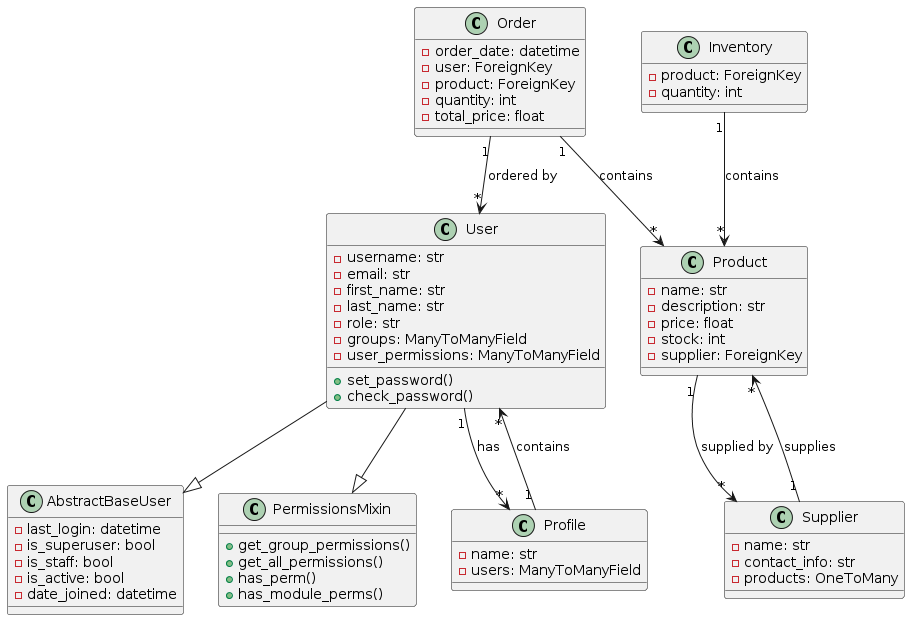

The diagram above was rendered by PlantUML. Its source (embedded in the PNG):
@startuml
class AbstractBaseUser {
  - last_login: datetime
  - is_superuser: bool
  - is_staff: bool
  - is_active: bool
  - date_joined: datetime
}

class PermissionsMixin {
  + get_group_permissions()
  + get_all_permissions()
  + has_perm()
  + has_module_perms()
}

class User {
  - username: str
  - email: str
  - first_name: str
  - last_name: str
  - role: str
  - groups: ManyToManyField
  - user_permissions: ManyToManyField
  + set_password()
  + check_password()
}

User --|> AbstractBaseUser
User --|> PermissionsMixin

class Profile {
  - name: str
  - users: ManyToManyField
}

class Product {
  - name: str
  - description: str
  - price: float
  - stock: int
  - supplier: ForeignKey
}

class Supplier {
  - name: str
  - contact_info: str
  - products: OneToMany
}

class Order {
  - order_date: datetime
  - user: ForeignKey
  - product: ForeignKey
  - quantity: int
  - total_price: float
}

class Inventory {
  - product: ForeignKey
  - quantity: int
}

User "1" --> "*" Profile: has
Profile "1" --> "*" User: contains
Product "1" --> "*" Supplier: supplied by
Supplier "1" --> "*" Product: supplies
Order "1" --> "*" User: ordered by
Order "1" --> "*" Product: contains
Inventory "1" --> "*" Product: contains
@enduml